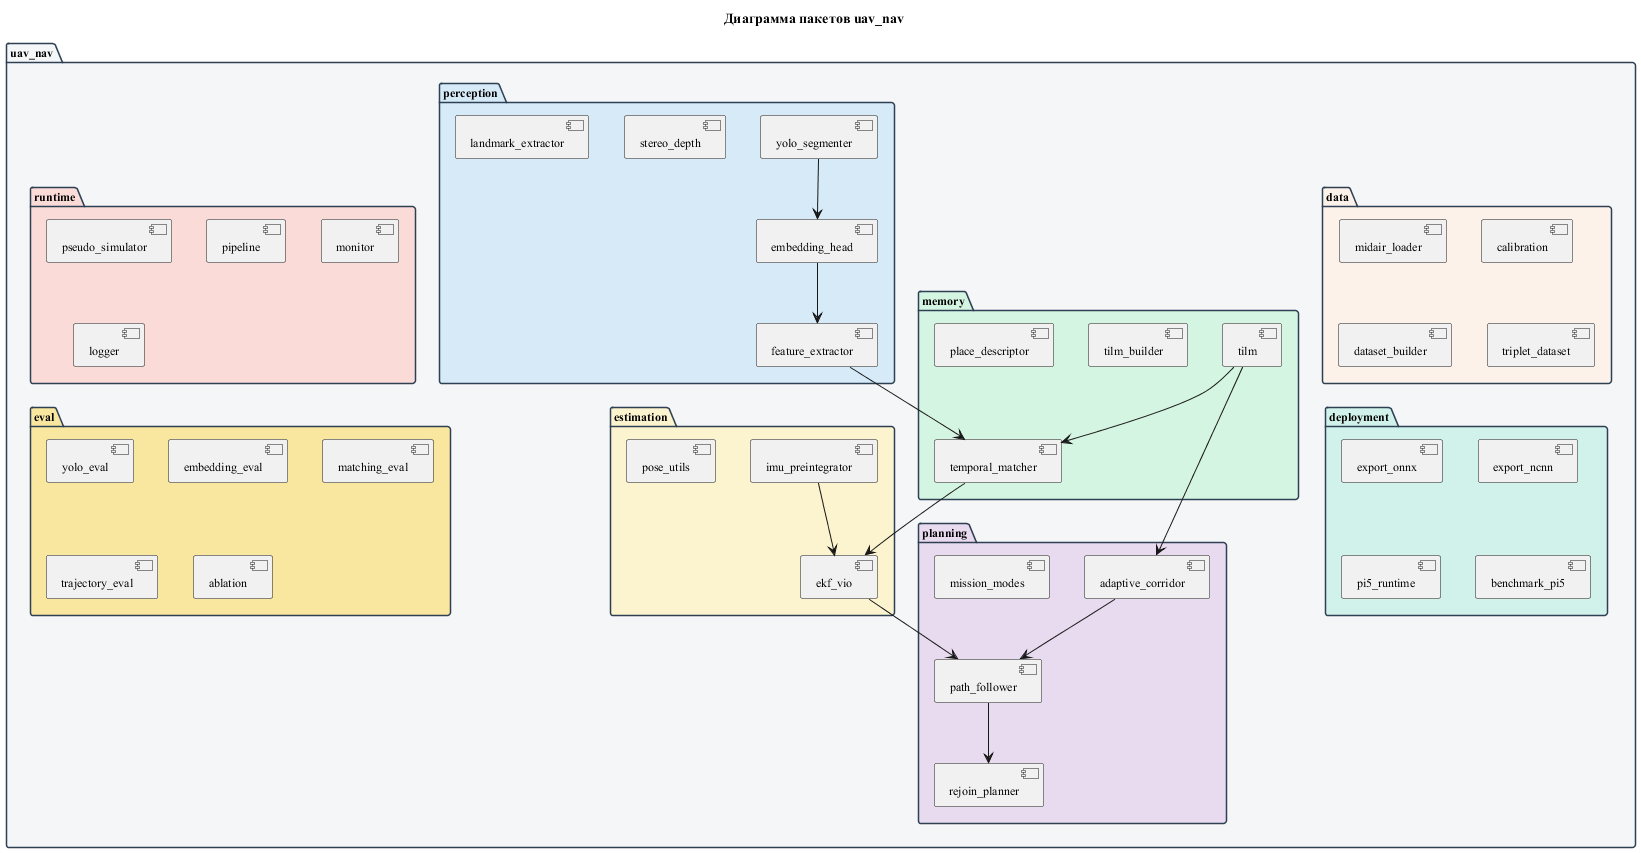

The diagram above was rendered by PlantUML. Its source (embedded in the PNG):
@startuml package_uav_nav
skinparam backgroundColor #FFFFFF
skinparam shadowing false
skinparam defaultFontName "Times New Roman"
skinparam defaultFontSize 12
skinparam package {
  BackgroundColor #F4F6F7
  BorderColor #2E4053
}

title Диаграмма пакетов uav_nav

package "uav_nav" {
  package "data" #FDF2E9 {
    [midair_loader]
    [calibration]
    [dataset_builder]
    [triplet_dataset]
  }
  package "perception" #D6EAF8 {
    [yolo_segmenter]
    [embedding_head]
    [feature_extractor]
    [stereo_depth]
    [landmark_extractor]
  }
  package "memory" #D5F5E3 {
    [tilm]
    [tilm_builder]
    [temporal_matcher]
    [place_descriptor]
  }
  package "estimation" #FCF3CF {
    [imu_preintegrator]
    [ekf_vio]
    [pose_utils]
  }
  package "planning" #E8DAEF {
    [path_follower]
    [adaptive_corridor]
    [rejoin_planner]
    [mission_modes]
  }
  package "runtime" #FADBD8 {
    [pipeline]
    [pseudo_simulator]
    [monitor]
    [logger]
  }
  package "deployment" #D1F2EB {
    [export_onnx]
    [export_ncnn]
    [pi5_runtime]
    [benchmark_pi5]
  }
  package "eval" #F9E79F {
    [yolo_eval]
    [embedding_eval]
    [matching_eval]
    [trajectory_eval]
    [ablation]
  }
}

[yolo_segmenter] --> [embedding_head]
[embedding_head] --> [feature_extractor]
[feature_extractor] --> [temporal_matcher]
[temporal_matcher] --> [ekf_vio]
[imu_preintegrator] --> [ekf_vio]
[ekf_vio] --> [path_follower]
[tilm] --> [temporal_matcher]
[tilm] --> [adaptive_corridor]
[adaptive_corridor] --> [path_follower]
[path_follower] --> [rejoin_planner]
[pipeline] -[hidden]-> [feature_extractor]
[pipeline] -[hidden]-> [path_follower]

@enduml